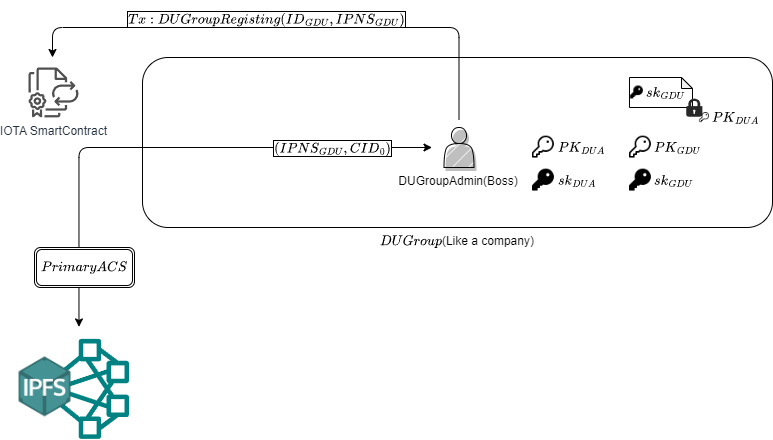

The diagram above was exported from draw.io. Its source (the exported page's mxGraphModel, read from the mxfile embedded in the PNG):
<mxGraphModel dx="2514" dy="2084" grid="1" gridSize="10" guides="1" tooltips="1" connect="1" arrows="1" fold="1" page="1" pageScale="1" pageWidth="827" pageHeight="1169" math="1" shadow="0">
  <root>
    <mxCell id="0" />
    <mxCell id="1" parent="0" />
    <mxCell id="2" value="$$DUGroup$$(Like a company)" style="rounded=1;whiteSpace=wrap;html=1;fillColor=default;labelPosition=center;verticalLabelPosition=bottom;align=center;verticalAlign=top;" vertex="1" parent="1">
      <mxGeometry x="390" y="-40" width="630" height="170" as="geometry" />
    </mxCell>
    <mxCell id="3" style="edgeStyle=orthogonalEdgeStyle;rounded=1;orthogonalLoop=1;jettySize=auto;html=1;targetPerimeterSpacing=12;sourcePerimeterSpacing=12;startArrow=classic;startFill=1;" edge="1" source="6" target="15" parent="1">
      <mxGeometry relative="1" as="geometry" />
    </mxCell>
    <mxCell id="4" value="$$(IPNS_{GDU},CID_0)$$" style="edgeLabel;html=1;align=center;verticalAlign=middle;resizable=0;points=[];labelBorderColor=default;" vertex="1" connectable="0" parent="3">
      <mxGeometry x="-0.6262" relative="1" as="geometry">
        <mxPoint as="offset" />
      </mxGeometry>
    </mxCell>
    <mxCell id="5" style="edgeStyle=elbowEdgeStyle;rounded=1;orthogonalLoop=1;jettySize=auto;html=1;elbow=vertical;sourcePerimeterSpacing=8;targetPerimeterSpacing=5;" edge="1" source="6" parent="1">
      <mxGeometry relative="1" as="geometry">
        <mxPoint x="300" y="-40" as="targetPoint" />
        <Array as="points">
          <mxPoint x="460" y="-70" />
          <mxPoint x="350" y="-70" />
          <mxPoint x="20" y="30" />
          <mxPoint x="40" y="-10" />
          <mxPoint x="10" y="10" />
          <mxPoint x="350" />
        </Array>
      </mxGeometry>
    </mxCell>
    <mxCell id="6" value="DUGroupAdmin(Boss)" style="shape=actor;whiteSpace=wrap;html=1;comic=0;shadow=1;fillStyle=hatch;movable=1;resizable=1;rotatable=1;deletable=1;editable=1;locked=0;connectable=1;verticalAlign=top;horizontal=1;labelPosition=center;verticalLabelPosition=bottom;align=center;" vertex="1" parent="1">
      <mxGeometry x="691.5" y="30" width="30" height="40" as="geometry" />
    </mxCell>
    <mxCell id="7" value="$$sk_{DUA}$$" style="shape=image;html=1;verticalAlign=middle;verticalLabelPosition=middle;labelBackgroundColor=none;imageAspect=0;aspect=fixed;image=https://cdn0.iconfinder.com/data/icons/phosphor-fill-vol-3/256/key-fill-128.png;labelPosition=right;align=left;" vertex="1" parent="1">
      <mxGeometry x="777.5" y="70" width="26" height="26" as="geometry" />
    </mxCell>
    <mxCell id="8" value="" style="group" vertex="1" connectable="0" parent="1">
      <mxGeometry x="890" y="-20" width="56" height="60.2927181344825" as="geometry" />
    </mxCell>
    <mxCell id="9" value="" style="shape=note;whiteSpace=wrap;html=1;backgroundOutline=1;darkOpacity=0.05;fillColor=none;size=11;" vertex="1" parent="8">
      <mxGeometry x="-13.02" width="63.02" height="30" as="geometry" />
    </mxCell>
    <mxCell id="10" value="" style="group" vertex="1" connectable="0" parent="8">
      <mxGeometry x="42.69811320754717" y="20.04011486814431" width="24.301886792452834" height="24.19988513185568" as="geometry" />
    </mxCell>
    <mxCell id="11" value="" style="verticalLabelPosition=bottom;sketch=0;html=1;fillColor=#282828;strokeColor=none;verticalAlign=top;pointerEvents=1;align=center;shape=mxgraph.cisco_safe.security_icons.icon3;" vertex="1" parent="10">
      <mxGeometry x="1" y="1" width="16.20125786163522" height="18.21721884462312" as="geometry" />
    </mxCell>
    <mxCell id="12" value="&lt;font style=&quot;font-size: 12px;&quot;&gt;$$PK_{DUA}$$&lt;/font&gt;" style="shape=image;html=1;verticalAlign=middle;verticalLabelPosition=middle;labelBackgroundColor=none;imageAspect=0;aspect=fixed;image=https://cdn0.iconfinder.com/data/icons/phosphor-regular-vol-3/256/key-128.png;labelPosition=right;align=left;fontSize=12;" vertex="1" parent="10">
      <mxGeometry x="13.340880503144653" y="14.234552557390577" width="11.740077141264157" height="11.740077141264157" as="geometry" />
    </mxCell>
    <mxCell id="13" value="$$sk_{GDU}$$" style="shape=image;verticalAlign=middle;verticalLabelPosition=middle;labelBackgroundColor=none;imageAspect=0;aspect=fixed;image=https://cdn0.iconfinder.com/data/icons/phosphor-fill-vol-3/256/key-fill-128.png;labelPosition=right;align=left;fontSize=5;html=1;" vertex="1" parent="8">
      <mxGeometry x="-13.511627906976745" y="7.55653903679329" width="15.337395238020266" height="15.337395238020266" as="geometry" />
    </mxCell>
    <mxCell id="14" value="" style="group" vertex="1" connectable="0" parent="1">
      <mxGeometry x="262.5" y="241.42" width="114" height="100" as="geometry" />
    </mxCell>
    <mxCell id="15" value="" style="sketch=0;outlineConnect=0;fontColor=#232F3E;gradientColor=none;fillColor=#008282;strokeColor=none;dashed=0;verticalLabelPosition=bottom;verticalAlign=top;align=center;html=1;fontSize=12;fontStyle=0;pointerEvents=1;shape=mxgraph.aws4.cluster;shadow=0;comic=0;fillStyle=auto;fontFamily=Helvetica;aspect=fixed;" vertex="1" parent="14">
      <mxGeometry x="14" width="100" height="100" as="geometry" />
    </mxCell>
    <mxCell id="16" value="" style="shape=image;verticalLabelPosition=bottom;labelBackgroundColor=default;verticalAlign=top;aspect=fixed;imageAspect=0;image=https://miro.medium.com/max/1024/1*lGh_L0ldPWz1kFMcKvj4Qw.png;fillColor=#67AB9F;" vertex="1" parent="14">
      <mxGeometry y="18" width="60" height="60" as="geometry" />
    </mxCell>
    <mxCell id="17" value="$$PrimaryACS$$" style="shape=ext;double=1;rounded=1;whiteSpace=wrap;html=1;" vertex="1" parent="1">
      <mxGeometry x="282" y="150" width="100" height="40" as="geometry" />
    </mxCell>
    <mxCell id="18" value="$$Tx: DUGroupRegisting(ID_{GDU},IPNS_{GDU}&lt;br&gt;&lt;br&gt;)$$" style="edgeLabel;html=1;align=center;verticalAlign=middle;resizable=0;points=[];labelBorderColor=default;" vertex="1" connectable="0" parent="1">
      <mxGeometry x="510.00428571428574" y="-80" as="geometry">
        <mxPoint x="3" y="1" as="offset" />
      </mxGeometry>
    </mxCell>
    <mxCell id="19" value="&lt;font style=&quot;font-size: 12px;&quot;&gt;$$PK_{DUA}$$&lt;/font&gt;" style="shape=image;html=1;verticalAlign=middle;verticalLabelPosition=middle;labelBackgroundColor=none;imageAspect=0;aspect=fixed;image=https://cdn0.iconfinder.com/data/icons/phosphor-regular-vol-3/256/key-128.png;labelPosition=right;align=left;fontSize=12;" vertex="1" parent="1">
      <mxGeometry x="777.5" y="37" width="26" height="26" as="geometry" />
    </mxCell>
    <mxCell id="20" value="&lt;font style=&quot;font-size: 12px;&quot;&gt;$$PK_{GDU}$$&lt;/font&gt;" style="shape=image;html=1;verticalAlign=middle;verticalLabelPosition=middle;labelBackgroundColor=none;imageAspect=0;aspect=fixed;image=https://cdn0.iconfinder.com/data/icons/phosphor-regular-vol-3/256/key-128.png;labelPosition=right;align=left;fontSize=12;" vertex="1" parent="1">
      <mxGeometry x="874.5" y="37.000000000000014" width="26" height="26" as="geometry" />
    </mxCell>
    <mxCell id="21" value="$$sk_{GDU}$$" style="shape=image;html=1;verticalAlign=middle;verticalLabelPosition=middle;labelBackgroundColor=none;imageAspect=0;aspect=fixed;image=https://cdn0.iconfinder.com/data/icons/phosphor-fill-vol-3/256/key-fill-128.png;labelPosition=right;align=left;" vertex="1" parent="1">
      <mxGeometry x="874.5" y="70" width="26" height="26" as="geometry" />
    </mxCell>
    <mxCell id="22" value="IOTA SmartContract" style="sketch=0;outlineConnect=0;fontColor=#232F3E;gradientColor=none;fillColor=#505050;strokeColor=none;dashed=0;verticalLabelPosition=bottom;verticalAlign=top;align=center;html=1;fontSize=12;fontStyle=0;aspect=fixed;pointerEvents=1;shape=mxgraph.aws4.license_manager_license_blending;shadow=0;comic=0;fillStyle=auto;fontFamily=Helvetica;" vertex="1" parent="1">
      <mxGeometry x="276" y="-30" width="50" height="50" as="geometry" />
    </mxCell>
  </root>
</mxGraphModel>